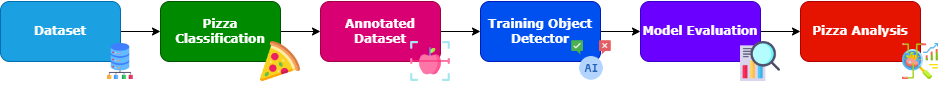

The diagram above was exported from draw.io. Its source (the exported page's mxGraphModel, read from the mxfile embedded in the PNG):
<mxGraphModel dx="1050" dy="542" grid="1" gridSize="10" guides="1" tooltips="1" connect="1" arrows="1" fold="1" page="1" pageScale="1" pageWidth="1169" pageHeight="1654" math="0" shadow="0">
  <root>
    <mxCell id="0" />
    <mxCell id="1" parent="0" />
    <mxCell id="Eck1QltXF6lyeZD71w6y-6" style="edgeStyle=orthogonalEdgeStyle;rounded=0;orthogonalLoop=1;jettySize=auto;html=1;exitX=1;exitY=0.5;exitDx=0;exitDy=0;" parent="1" source="Eck1QltXF6lyeZD71w6y-1" target="Eck1QltXF6lyeZD71w6y-3" edge="1">
      <mxGeometry relative="1" as="geometry" />
    </mxCell>
    <mxCell id="Eck1QltXF6lyeZD71w6y-7" style="edgeStyle=orthogonalEdgeStyle;rounded=0;orthogonalLoop=1;jettySize=auto;html=1;exitX=1;exitY=0.5;exitDx=0;exitDy=0;entryX=0;entryY=0.5;entryDx=0;entryDy=0;" parent="1" source="Eck1QltXF6lyeZD71w6y-3" target="Eck1QltXF6lyeZD71w6y-4" edge="1">
      <mxGeometry relative="1" as="geometry">
        <mxPoint x="500" y="180" as="targetPoint" />
      </mxGeometry>
    </mxCell>
    <mxCell id="Eck1QltXF6lyeZD71w6y-9" style="edgeStyle=orthogonalEdgeStyle;rounded=0;orthogonalLoop=1;jettySize=auto;html=1;exitX=1;exitY=0.5;exitDx=0;exitDy=0;entryX=0;entryY=0.5;entryDx=0;entryDy=0;" parent="1" source="Eck1QltXF6lyeZD71w6y-4" target="Eck1QltXF6lyeZD71w6y-5" edge="1">
      <mxGeometry relative="1" as="geometry" />
    </mxCell>
    <mxCell id="Eck1QltXF6lyeZD71w6y-12" style="edgeStyle=orthogonalEdgeStyle;rounded=0;orthogonalLoop=1;jettySize=auto;html=1;exitX=1;exitY=0.5;exitDx=0;exitDy=0;entryX=0;entryY=0.5;entryDx=0;entryDy=0;" parent="1" source="Eck1QltXF6lyeZD71w6y-5" target="Eck1QltXF6lyeZD71w6y-10" edge="1">
      <mxGeometry relative="1" as="geometry" />
    </mxCell>
    <mxCell id="Eck1QltXF6lyeZD71w6y-13" style="edgeStyle=orthogonalEdgeStyle;rounded=0;orthogonalLoop=1;jettySize=auto;html=1;exitX=1;exitY=0.5;exitDx=0;exitDy=0;" parent="1" source="Eck1QltXF6lyeZD71w6y-10" target="Eck1QltXF6lyeZD71w6y-11" edge="1">
      <mxGeometry relative="1" as="geometry" />
    </mxCell>
    <mxCell id="Eck1QltXF6lyeZD71w6y-21" value="" style="group" parent="1" vertex="1" connectable="0">
      <mxGeometry x="340" y="150" width="142" height="92" as="geometry" />
    </mxCell>
    <mxCell id="Eck1QltXF6lyeZD71w6y-1" value="&lt;h4&gt;&lt;font face=&quot;Verdana&quot;&gt;Dataset&lt;/font&gt;&lt;/h4&gt;" style="rounded=1;whiteSpace=wrap;html=1;fillColor=#1ba1e2;fontColor=#ffffff;strokeColor=#006EAF;" parent="Eck1QltXF6lyeZD71w6y-21" vertex="1">
      <mxGeometry width="120" height="60" as="geometry" />
    </mxCell>
    <mxCell id="Eck1QltXF6lyeZD71w6y-14" value="" style="shape=image;verticalLabelPosition=bottom;labelBackgroundColor=default;verticalAlign=top;aspect=fixed;imageAspect=0;image=https://cdn-icons-png.flaticon.com/512/6802/6802146.png;" parent="Eck1QltXF6lyeZD71w6y-21" vertex="1">
      <mxGeometry x="100" y="40" width="40" height="40" as="geometry" />
    </mxCell>
    <mxCell id="Eck1QltXF6lyeZD71w6y-22" value="" style="group" parent="1" vertex="1" connectable="0">
      <mxGeometry x="500" y="150" width="140" height="80" as="geometry" />
    </mxCell>
    <mxCell id="Eck1QltXF6lyeZD71w6y-3" value="&lt;font face=&quot;Verdana&quot;&gt;&lt;b&gt;Pizza Classification&lt;/b&gt;&lt;/font&gt;" style="rounded=1;whiteSpace=wrap;html=1;fillColor=#008a00;fontColor=#ffffff;strokeColor=#005700;" parent="Eck1QltXF6lyeZD71w6y-22" vertex="1">
      <mxGeometry width="120" height="60" as="geometry" />
    </mxCell>
    <mxCell id="Eck1QltXF6lyeZD71w6y-15" value="" style="shape=image;verticalLabelPosition=bottom;labelBackgroundColor=default;verticalAlign=top;aspect=fixed;imageAspect=0;image=https://cdn-icons-png.flaticon.com/512/3595/3595455.png;" parent="Eck1QltXF6lyeZD71w6y-22" vertex="1">
      <mxGeometry x="100" y="40" width="40" height="40" as="geometry" />
    </mxCell>
    <mxCell id="Eck1QltXF6lyeZD71w6y-23" value="" style="group" parent="1" vertex="1" connectable="0">
      <mxGeometry x="1140" y="150" width="140" height="80" as="geometry" />
    </mxCell>
    <mxCell id="Eck1QltXF6lyeZD71w6y-11" value="&lt;h4&gt;&lt;font face=&quot;Verdana&quot;&gt;Pizza Analysis&lt;/font&gt;&lt;/h4&gt;" style="rounded=1;whiteSpace=wrap;html=1;fillColor=#e51400;fontColor=#ffffff;strokeColor=#B20000;" parent="Eck1QltXF6lyeZD71w6y-23" vertex="1">
      <mxGeometry width="120" height="60" as="geometry" />
    </mxCell>
    <mxCell id="Eck1QltXF6lyeZD71w6y-20" value="" style="shape=image;verticalLabelPosition=bottom;labelBackgroundColor=default;verticalAlign=top;aspect=fixed;imageAspect=0;image=https://cdn-icons-png.flaticon.com/512/2316/2316934.png;" parent="Eck1QltXF6lyeZD71w6y-23" vertex="1">
      <mxGeometry x="100" y="40" width="40" height="40" as="geometry" />
    </mxCell>
    <mxCell id="Eck1QltXF6lyeZD71w6y-25" value="" style="group" parent="1" vertex="1" connectable="0">
      <mxGeometry x="980" y="150" width="140" height="80" as="geometry" />
    </mxCell>
    <mxCell id="Eck1QltXF6lyeZD71w6y-10" value="&lt;h4&gt;&lt;font face=&quot;Verdana&quot;&gt;Model Evaluation&lt;/font&gt;&lt;/h4&gt;" style="rounded=1;whiteSpace=wrap;html=1;fillColor=#6a00ff;fontColor=#ffffff;strokeColor=#3700CC;" parent="Eck1QltXF6lyeZD71w6y-25" vertex="1">
      <mxGeometry width="120" height="60" as="geometry" />
    </mxCell>
    <mxCell id="Eck1QltXF6lyeZD71w6y-24" value="" style="shape=image;verticalLabelPosition=bottom;labelBackgroundColor=default;verticalAlign=top;aspect=fixed;imageAspect=0;image=https://cdn-icons-png.flaticon.com/512/1162/1162914.png;" parent="Eck1QltXF6lyeZD71w6y-25" vertex="1">
      <mxGeometry x="100" y="40" width="40" height="40" as="geometry" />
    </mxCell>
    <mxCell id="Eck1QltXF6lyeZD71w6y-26" value="" style="group" parent="1" vertex="1" connectable="0">
      <mxGeometry x="820" y="150" width="132" height="80" as="geometry" />
    </mxCell>
    <mxCell id="Eck1QltXF6lyeZD71w6y-5" value="&lt;h4&gt;&lt;font face=&quot;Verdana&quot;&gt;Training Object Detector&lt;/font&gt;&lt;/h4&gt;" style="rounded=1;whiteSpace=wrap;html=1;fillColor=#0050ef;fontColor=#ffffff;strokeColor=#001DBC;" parent="Eck1QltXF6lyeZD71w6y-26" vertex="1">
      <mxGeometry width="120" height="60" as="geometry" />
    </mxCell>
    <mxCell id="Eck1QltXF6lyeZD71w6y-18" value="" style="shape=image;verticalLabelPosition=bottom;labelBackgroundColor=default;verticalAlign=top;aspect=fixed;imageAspect=0;image=https://cdn-icons-png.flaticon.com/512/12122/12122385.png;" parent="Eck1QltXF6lyeZD71w6y-26" vertex="1">
      <mxGeometry x="90" y="38" width="42" height="42" as="geometry" />
    </mxCell>
    <mxCell id="Eck1QltXF6lyeZD71w6y-27" value="" style="group" parent="1" vertex="1" connectable="0">
      <mxGeometry x="660" y="150" width="130" height="80" as="geometry" />
    </mxCell>
    <mxCell id="Eck1QltXF6lyeZD71w6y-4" value="&lt;h4&gt;&lt;font face=&quot;Verdana&quot;&gt;Annotated Dataset&lt;/font&gt;&lt;/h4&gt;" style="rounded=1;whiteSpace=wrap;html=1;fillColor=#d80073;fontColor=#ffffff;strokeColor=#A50040;" parent="Eck1QltXF6lyeZD71w6y-27" vertex="1">
      <mxGeometry width="120" height="60" as="geometry" />
    </mxCell>
    <mxCell id="Eck1QltXF6lyeZD71w6y-16" value="" style="shape=image;verticalLabelPosition=bottom;labelBackgroundColor=default;verticalAlign=top;aspect=fixed;imageAspect=0;image=https://cdn-icons-png.flaticon.com/512/10328/10328933.png;" parent="Eck1QltXF6lyeZD71w6y-27" vertex="1">
      <mxGeometry x="90" y="40" width="40" height="40" as="geometry" />
    </mxCell>
  </root>
</mxGraphModel>